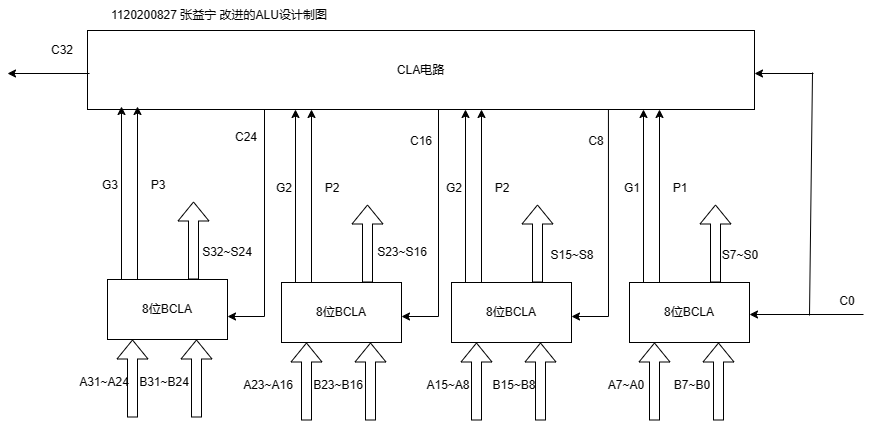

The diagram above was exported from draw.io. Its source (the exported page's mxGraphModel, read from the mxfile embedded in the PNG):
<mxGraphModel dx="936" dy="502" grid="0" gridSize="10" guides="1" tooltips="1" connect="1" arrows="1" fold="1" page="1" pageScale="1" pageWidth="2336" pageHeight="1654" math="0" shadow="0">
  <root>
    <mxCell id="0" />
    <mxCell id="1" parent="0" />
    <mxCell id="2G89EVDPKEi4vwQxbu5T-1" value="CLA电路" style="rounded=0;whiteSpace=wrap;html=1;" parent="1" vertex="1">
      <mxGeometry x="124" y="114" width="667" height="79" as="geometry" />
    </mxCell>
    <mxCell id="2G89EVDPKEi4vwQxbu5T-2" value="8位BCLA" style="rounded=0;whiteSpace=wrap;html=1;" parent="1" vertex="1">
      <mxGeometry x="666" y="366" width="120" height="60" as="geometry" />
    </mxCell>
    <mxCell id="2G89EVDPKEi4vwQxbu5T-3" value="1120200827 张益宁 改进的ALU设计制图" style="text;html=1;strokeColor=none;fillColor=none;align=center;verticalAlign=middle;whiteSpace=wrap;rounded=0;" parent="1" vertex="1">
      <mxGeometry x="113" y="84" width="286" height="30" as="geometry" />
    </mxCell>
    <mxCell id="2G89EVDPKEi4vwQxbu5T-4" value="" style="shape=flexArrow;endArrow=classic;html=1;rounded=0;" parent="1" edge="1">
      <mxGeometry width="50" height="50" relative="1" as="geometry">
        <mxPoint x="691" y="504" as="sourcePoint" />
        <mxPoint x="691" y="426" as="targetPoint" />
      </mxGeometry>
    </mxCell>
    <mxCell id="2G89EVDPKEi4vwQxbu5T-5" value="" style="shape=flexArrow;endArrow=classic;html=1;rounded=0;" parent="1" edge="1">
      <mxGeometry width="50" height="50" relative="1" as="geometry">
        <mxPoint x="755" y="504" as="sourcePoint" />
        <mxPoint x="755" y="426" as="targetPoint" />
      </mxGeometry>
    </mxCell>
    <mxCell id="2G89EVDPKEi4vwQxbu5T-6" value="A7~A0" style="text;html=1;strokeColor=none;fillColor=none;align=center;verticalAlign=middle;whiteSpace=wrap;rounded=0;" parent="1" vertex="1">
      <mxGeometry x="633" y="454" width="60" height="30" as="geometry" />
    </mxCell>
    <mxCell id="2G89EVDPKEi4vwQxbu5T-7" value="B7~B0" style="text;html=1;strokeColor=none;fillColor=none;align=center;verticalAlign=middle;whiteSpace=wrap;rounded=0;" parent="1" vertex="1">
      <mxGeometry x="699" y="454" width="60" height="30" as="geometry" />
    </mxCell>
    <mxCell id="2G89EVDPKEi4vwQxbu5T-8" value="" style="shape=flexArrow;endArrow=classic;html=1;rounded=0;" parent="1" edge="1">
      <mxGeometry width="50" height="50" relative="1" as="geometry">
        <mxPoint x="752" y="366" as="sourcePoint" />
        <mxPoint x="752" y="288" as="targetPoint" />
      </mxGeometry>
    </mxCell>
    <mxCell id="2G89EVDPKEi4vwQxbu5T-9" value="S7~S0" style="text;html=1;strokeColor=none;fillColor=none;align=center;verticalAlign=middle;whiteSpace=wrap;rounded=0;" parent="1" vertex="1">
      <mxGeometry x="747" y="324" width="60" height="30" as="geometry" />
    </mxCell>
    <mxCell id="2G89EVDPKEi4vwQxbu5T-11" value="" style="endArrow=classic;html=1;rounded=0;exitX=0.25;exitY=0;exitDx=0;exitDy=0;" parent="1" source="2G89EVDPKEi4vwQxbu5T-2" edge="1">
      <mxGeometry width="50" height="50" relative="1" as="geometry">
        <mxPoint x="787" y="405.8420000000001" as="sourcePoint" />
        <mxPoint x="696" y="366" as="targetPoint" />
      </mxGeometry>
    </mxCell>
    <mxCell id="2G89EVDPKEi4vwQxbu5T-12" value="" style="endArrow=classic;html=1;rounded=0;" parent="1" edge="1">
      <mxGeometry width="50" height="50" relative="1" as="geometry">
        <mxPoint x="696" y="365.6666666666667" as="sourcePoint" />
        <mxPoint x="696" y="193" as="targetPoint" />
      </mxGeometry>
    </mxCell>
    <mxCell id="2G89EVDPKEi4vwQxbu5T-13" value="G1" style="text;html=1;strokeColor=none;fillColor=none;align=center;verticalAlign=middle;whiteSpace=wrap;rounded=0;" parent="1" vertex="1">
      <mxGeometry x="639" y="257" width="60" height="30" as="geometry" />
    </mxCell>
    <mxCell id="2G89EVDPKEi4vwQxbu5T-14" value="" style="endArrow=classic;html=1;rounded=0;" parent="1" edge="1">
      <mxGeometry width="50" height="50" relative="1" as="geometry">
        <mxPoint x="680" y="365.6666666666667" as="sourcePoint" />
        <mxPoint x="680" y="193" as="targetPoint" />
      </mxGeometry>
    </mxCell>
    <mxCell id="2G89EVDPKEi4vwQxbu5T-15" value="P1" style="text;html=1;strokeColor=none;fillColor=none;align=center;verticalAlign=middle;whiteSpace=wrap;rounded=0;" parent="1" vertex="1">
      <mxGeometry x="687" y="257" width="60" height="30" as="geometry" />
    </mxCell>
    <mxCell id="2G89EVDPKEi4vwQxbu5T-16" value="8位BCLA" style="rounded=0;whiteSpace=wrap;html=1;" parent="1" vertex="1">
      <mxGeometry x="488" y="366" width="120" height="60" as="geometry" />
    </mxCell>
    <mxCell id="2G89EVDPKEi4vwQxbu5T-17" value="" style="shape=flexArrow;endArrow=classic;html=1;rounded=0;" parent="1" edge="1">
      <mxGeometry width="50" height="50" relative="1" as="geometry">
        <mxPoint x="513" y="504" as="sourcePoint" />
        <mxPoint x="513" y="426" as="targetPoint" />
      </mxGeometry>
    </mxCell>
    <mxCell id="2G89EVDPKEi4vwQxbu5T-18" value="" style="shape=flexArrow;endArrow=classic;html=1;rounded=0;" parent="1" edge="1">
      <mxGeometry width="50" height="50" relative="1" as="geometry">
        <mxPoint x="577" y="504" as="sourcePoint" />
        <mxPoint x="577" y="426" as="targetPoint" />
      </mxGeometry>
    </mxCell>
    <mxCell id="2G89EVDPKEi4vwQxbu5T-19" value="A15~A8" style="text;html=1;strokeColor=none;fillColor=none;align=center;verticalAlign=middle;whiteSpace=wrap;rounded=0;" parent="1" vertex="1">
      <mxGeometry x="455" y="454" width="60" height="30" as="geometry" />
    </mxCell>
    <mxCell id="2G89EVDPKEi4vwQxbu5T-20" value="B15~B8" style="text;html=1;strokeColor=none;fillColor=none;align=center;verticalAlign=middle;whiteSpace=wrap;rounded=0;" parent="1" vertex="1">
      <mxGeometry x="521" y="454" width="60" height="30" as="geometry" />
    </mxCell>
    <mxCell id="2G89EVDPKEi4vwQxbu5T-21" value="" style="shape=flexArrow;endArrow=classic;html=1;rounded=0;" parent="1" edge="1">
      <mxGeometry width="50" height="50" relative="1" as="geometry">
        <mxPoint x="574" y="366" as="sourcePoint" />
        <mxPoint x="574" y="288" as="targetPoint" />
      </mxGeometry>
    </mxCell>
    <mxCell id="2G89EVDPKEi4vwQxbu5T-22" value="S15~S8" style="text;html=1;strokeColor=none;fillColor=none;align=center;verticalAlign=middle;whiteSpace=wrap;rounded=0;" parent="1" vertex="1">
      <mxGeometry x="579" y="324" width="60" height="30" as="geometry" />
    </mxCell>
    <mxCell id="2G89EVDPKEi4vwQxbu5T-23" value="" style="endArrow=classic;html=1;rounded=0;exitX=0.25;exitY=0;exitDx=0;exitDy=0;" parent="1" source="2G89EVDPKEi4vwQxbu5T-16" edge="1">
      <mxGeometry width="50" height="50" relative="1" as="geometry">
        <mxPoint x="609" y="405.8420000000001" as="sourcePoint" />
        <mxPoint x="518" y="366" as="targetPoint" />
      </mxGeometry>
    </mxCell>
    <mxCell id="2G89EVDPKEi4vwQxbu5T-24" value="" style="endArrow=classic;html=1;rounded=0;" parent="1" edge="1">
      <mxGeometry width="50" height="50" relative="1" as="geometry">
        <mxPoint x="518" y="365.6666666666667" as="sourcePoint" />
        <mxPoint x="518" y="193" as="targetPoint" />
      </mxGeometry>
    </mxCell>
    <mxCell id="2G89EVDPKEi4vwQxbu5T-25" value="G2" style="text;html=1;strokeColor=none;fillColor=none;align=center;verticalAlign=middle;whiteSpace=wrap;rounded=0;" parent="1" vertex="1">
      <mxGeometry x="461" y="257" width="60" height="30" as="geometry" />
    </mxCell>
    <mxCell id="2G89EVDPKEi4vwQxbu5T-26" value="" style="endArrow=classic;html=1;rounded=0;" parent="1" edge="1">
      <mxGeometry width="50" height="50" relative="1" as="geometry">
        <mxPoint x="502" y="365.6666666666667" as="sourcePoint" />
        <mxPoint x="502" y="193" as="targetPoint" />
      </mxGeometry>
    </mxCell>
    <mxCell id="2G89EVDPKEi4vwQxbu5T-27" value="P2" style="text;html=1;strokeColor=none;fillColor=none;align=center;verticalAlign=middle;whiteSpace=wrap;rounded=0;" parent="1" vertex="1">
      <mxGeometry x="509" y="257" width="60" height="30" as="geometry" />
    </mxCell>
    <mxCell id="2G89EVDPKEi4vwQxbu5T-28" value="8位BCLA" style="rounded=0;whiteSpace=wrap;html=1;" parent="1" vertex="1">
      <mxGeometry x="318" y="366" width="120" height="60" as="geometry" />
    </mxCell>
    <mxCell id="2G89EVDPKEi4vwQxbu5T-29" value="" style="shape=flexArrow;endArrow=classic;html=1;rounded=0;" parent="1" edge="1">
      <mxGeometry width="50" height="50" relative="1" as="geometry">
        <mxPoint x="343" y="504" as="sourcePoint" />
        <mxPoint x="343" y="426" as="targetPoint" />
      </mxGeometry>
    </mxCell>
    <mxCell id="2G89EVDPKEi4vwQxbu5T-30" value="" style="shape=flexArrow;endArrow=classic;html=1;rounded=0;" parent="1" edge="1">
      <mxGeometry width="50" height="50" relative="1" as="geometry">
        <mxPoint x="407" y="504" as="sourcePoint" />
        <mxPoint x="407" y="426" as="targetPoint" />
      </mxGeometry>
    </mxCell>
    <mxCell id="2G89EVDPKEi4vwQxbu5T-31" value="A23~A16" style="text;html=1;strokeColor=none;fillColor=none;align=center;verticalAlign=middle;whiteSpace=wrap;rounded=0;" parent="1" vertex="1">
      <mxGeometry x="275" y="454" width="60" height="30" as="geometry" />
    </mxCell>
    <mxCell id="2G89EVDPKEi4vwQxbu5T-32" value="B23~B16" style="text;html=1;strokeColor=none;fillColor=none;align=center;verticalAlign=middle;whiteSpace=wrap;rounded=0;" parent="1" vertex="1">
      <mxGeometry x="345" y="454" width="60" height="30" as="geometry" />
    </mxCell>
    <mxCell id="2G89EVDPKEi4vwQxbu5T-33" value="" style="shape=flexArrow;endArrow=classic;html=1;rounded=0;" parent="1" edge="1">
      <mxGeometry width="50" height="50" relative="1" as="geometry">
        <mxPoint x="404" y="366" as="sourcePoint" />
        <mxPoint x="404" y="288" as="targetPoint" />
      </mxGeometry>
    </mxCell>
    <mxCell id="2G89EVDPKEi4vwQxbu5T-34" value="S23~S16" style="text;html=1;strokeColor=none;fillColor=none;align=center;verticalAlign=middle;whiteSpace=wrap;rounded=0;" parent="1" vertex="1">
      <mxGeometry x="409" y="321" width="60" height="30" as="geometry" />
    </mxCell>
    <mxCell id="2G89EVDPKEi4vwQxbu5T-35" value="" style="endArrow=classic;html=1;rounded=0;exitX=0.25;exitY=0;exitDx=0;exitDy=0;" parent="1" source="2G89EVDPKEi4vwQxbu5T-28" edge="1">
      <mxGeometry width="50" height="50" relative="1" as="geometry">
        <mxPoint x="439" y="405.8420000000001" as="sourcePoint" />
        <mxPoint x="348" y="366" as="targetPoint" />
      </mxGeometry>
    </mxCell>
    <mxCell id="2G89EVDPKEi4vwQxbu5T-36" value="" style="endArrow=classic;html=1;rounded=0;" parent="1" edge="1">
      <mxGeometry width="50" height="50" relative="1" as="geometry">
        <mxPoint x="348" y="365.6666666666667" as="sourcePoint" />
        <mxPoint x="348" y="193" as="targetPoint" />
      </mxGeometry>
    </mxCell>
    <mxCell id="2G89EVDPKEi4vwQxbu5T-37" value="G2" style="text;html=1;strokeColor=none;fillColor=none;align=center;verticalAlign=middle;whiteSpace=wrap;rounded=0;" parent="1" vertex="1">
      <mxGeometry x="291" y="257" width="60" height="30" as="geometry" />
    </mxCell>
    <mxCell id="2G89EVDPKEi4vwQxbu5T-38" value="" style="endArrow=classic;html=1;rounded=0;" parent="1" edge="1">
      <mxGeometry width="50" height="50" relative="1" as="geometry">
        <mxPoint x="332" y="365.6666666666667" as="sourcePoint" />
        <mxPoint x="332" y="193" as="targetPoint" />
      </mxGeometry>
    </mxCell>
    <mxCell id="2G89EVDPKEi4vwQxbu5T-39" value="P2" style="text;html=1;strokeColor=none;fillColor=none;align=center;verticalAlign=middle;whiteSpace=wrap;rounded=0;" parent="1" vertex="1">
      <mxGeometry x="339" y="257" width="60" height="30" as="geometry" />
    </mxCell>
    <mxCell id="2G89EVDPKEi4vwQxbu5T-40" value="8位BCLA" style="rounded=0;whiteSpace=wrap;html=1;" parent="1" vertex="1">
      <mxGeometry x="144" y="363" width="120" height="60" as="geometry" />
    </mxCell>
    <mxCell id="2G89EVDPKEi4vwQxbu5T-41" value="" style="shape=flexArrow;endArrow=classic;html=1;rounded=0;" parent="1" edge="1">
      <mxGeometry width="50" height="50" relative="1" as="geometry">
        <mxPoint x="169" y="501" as="sourcePoint" />
        <mxPoint x="169" y="423" as="targetPoint" />
      </mxGeometry>
    </mxCell>
    <mxCell id="2G89EVDPKEi4vwQxbu5T-42" value="" style="shape=flexArrow;endArrow=classic;html=1;rounded=0;" parent="1" edge="1">
      <mxGeometry width="50" height="50" relative="1" as="geometry">
        <mxPoint x="233" y="501" as="sourcePoint" />
        <mxPoint x="233" y="423" as="targetPoint" />
      </mxGeometry>
    </mxCell>
    <mxCell id="2G89EVDPKEi4vwQxbu5T-43" value="A31~A24" style="text;html=1;strokeColor=none;fillColor=none;align=center;verticalAlign=middle;whiteSpace=wrap;rounded=0;" parent="1" vertex="1">
      <mxGeometry x="111" y="451" width="60" height="30" as="geometry" />
    </mxCell>
    <mxCell id="2G89EVDPKEi4vwQxbu5T-44" value="B31~B24" style="text;html=1;strokeColor=none;fillColor=none;align=center;verticalAlign=middle;whiteSpace=wrap;rounded=0;" parent="1" vertex="1">
      <mxGeometry x="171" y="451" width="60" height="30" as="geometry" />
    </mxCell>
    <mxCell id="2G89EVDPKEi4vwQxbu5T-45" value="" style="shape=flexArrow;endArrow=classic;html=1;rounded=0;" parent="1" edge="1">
      <mxGeometry width="50" height="50" relative="1" as="geometry">
        <mxPoint x="230" y="363" as="sourcePoint" />
        <mxPoint x="230" y="285" as="targetPoint" />
      </mxGeometry>
    </mxCell>
    <mxCell id="2G89EVDPKEi4vwQxbu5T-46" value="S32~S24" style="text;html=1;strokeColor=none;fillColor=none;align=center;verticalAlign=middle;whiteSpace=wrap;rounded=0;" parent="1" vertex="1">
      <mxGeometry x="234" y="321" width="60" height="30" as="geometry" />
    </mxCell>
    <mxCell id="2G89EVDPKEi4vwQxbu5T-47" value="" style="endArrow=classic;html=1;rounded=0;exitX=0.25;exitY=0;exitDx=0;exitDy=0;" parent="1" source="2G89EVDPKEi4vwQxbu5T-40" edge="1">
      <mxGeometry width="50" height="50" relative="1" as="geometry">
        <mxPoint x="265" y="402.8420000000001" as="sourcePoint" />
        <mxPoint x="174" y="363" as="targetPoint" />
      </mxGeometry>
    </mxCell>
    <mxCell id="2G89EVDPKEi4vwQxbu5T-48" value="" style="endArrow=classic;html=1;rounded=0;" parent="1" edge="1">
      <mxGeometry width="50" height="50" relative="1" as="geometry">
        <mxPoint x="174" y="362.6666666666667" as="sourcePoint" />
        <mxPoint x="174" y="190" as="targetPoint" />
      </mxGeometry>
    </mxCell>
    <mxCell id="2G89EVDPKEi4vwQxbu5T-49" value="G3" style="text;html=1;strokeColor=none;fillColor=none;align=center;verticalAlign=middle;whiteSpace=wrap;rounded=0;" parent="1" vertex="1">
      <mxGeometry x="117" y="254" width="60" height="30" as="geometry" />
    </mxCell>
    <mxCell id="2G89EVDPKEi4vwQxbu5T-50" value="" style="endArrow=classic;html=1;rounded=0;" parent="1" edge="1">
      <mxGeometry width="50" height="50" relative="1" as="geometry">
        <mxPoint x="158" y="362.6666666666667" as="sourcePoint" />
        <mxPoint x="158" y="190" as="targetPoint" />
      </mxGeometry>
    </mxCell>
    <mxCell id="2G89EVDPKEi4vwQxbu5T-51" value="P3" style="text;html=1;strokeColor=none;fillColor=none;align=center;verticalAlign=middle;whiteSpace=wrap;rounded=0;" parent="1" vertex="1">
      <mxGeometry x="165" y="254" width="60" height="30" as="geometry" />
    </mxCell>
    <mxCell id="2G89EVDPKEi4vwQxbu5T-52" value="" style="endArrow=classic;html=1;rounded=0;" parent="1" edge="1">
      <mxGeometry width="50" height="50" relative="1" as="geometry">
        <mxPoint x="900" y="398" as="sourcePoint" />
        <mxPoint x="786" y="398" as="targetPoint" />
      </mxGeometry>
    </mxCell>
    <mxCell id="2G89EVDPKEi4vwQxbu5T-53" value="" style="endArrow=classic;html=1;rounded=0;" parent="1" edge="1">
      <mxGeometry width="50" height="50" relative="1" as="geometry">
        <mxPoint x="850" y="157" as="sourcePoint" />
        <mxPoint x="791" y="157" as="targetPoint" />
      </mxGeometry>
    </mxCell>
    <mxCell id="2G89EVDPKEi4vwQxbu5T-54" value="" style="endArrow=none;html=1;rounded=0;" parent="1" edge="1">
      <mxGeometry width="50" height="50" relative="1" as="geometry">
        <mxPoint x="846" y="399" as="sourcePoint" />
        <mxPoint x="849" y="156" as="targetPoint" />
      </mxGeometry>
    </mxCell>
    <mxCell id="2G89EVDPKEi4vwQxbu5T-69" value="C0" style="text;html=1;strokeColor=none;fillColor=none;align=center;verticalAlign=middle;whiteSpace=wrap;rounded=0;" parent="1" vertex="1">
      <mxGeometry x="844" y="370" width="80" height="30" as="geometry" />
    </mxCell>
    <mxCell id="2G89EVDPKEi4vwQxbu5T-70" value="" style="endArrow=classic;html=1;rounded=0;exitX=0.781;exitY=1.002;exitDx=0;exitDy=0;exitPerimeter=0;" parent="1" source="2G89EVDPKEi4vwQxbu5T-1" edge="1">
      <mxGeometry width="50" height="50" relative="1" as="geometry">
        <mxPoint x="694" y="400" as="sourcePoint" />
        <mxPoint x="608" y="400" as="targetPoint" />
        <Array as="points">
          <mxPoint x="645" y="400" />
        </Array>
      </mxGeometry>
    </mxCell>
    <mxCell id="2G89EVDPKEi4vwQxbu5T-71" value="" style="endArrow=classic;html=1;rounded=0;exitX=0.781;exitY=1.002;exitDx=0;exitDy=0;exitPerimeter=0;" parent="1" edge="1">
      <mxGeometry width="50" height="50" relative="1" as="geometry">
        <mxPoint x="475" y="193" as="sourcePoint" />
        <mxPoint x="438" y="400" as="targetPoint" />
        <Array as="points">
          <mxPoint x="475" y="400" />
        </Array>
      </mxGeometry>
    </mxCell>
    <mxCell id="2G89EVDPKEi4vwQxbu5T-72" value="" style="endArrow=classic;html=1;rounded=0;exitX=0.781;exitY=1.002;exitDx=0;exitDy=0;exitPerimeter=0;" parent="1" edge="1">
      <mxGeometry width="50" height="50" relative="1" as="geometry">
        <mxPoint x="301" y="193" as="sourcePoint" />
        <mxPoint x="264" y="400" as="targetPoint" />
        <Array as="points">
          <mxPoint x="301" y="400" />
        </Array>
      </mxGeometry>
    </mxCell>
    <mxCell id="2G89EVDPKEi4vwQxbu5T-73" value="C8" style="text;html=1;strokeColor=none;fillColor=none;align=center;verticalAlign=middle;whiteSpace=wrap;rounded=0;" parent="1" vertex="1">
      <mxGeometry x="593" y="210" width="80" height="30" as="geometry" />
    </mxCell>
    <mxCell id="2G89EVDPKEi4vwQxbu5T-74" value="C16" style="text;html=1;strokeColor=none;fillColor=none;align=center;verticalAlign=middle;whiteSpace=wrap;rounded=0;" parent="1" vertex="1">
      <mxGeometry x="417.5" y="210" width="80" height="30" as="geometry" />
    </mxCell>
    <mxCell id="2G89EVDPKEi4vwQxbu5T-75" value="C24" style="text;html=1;strokeColor=none;fillColor=none;align=center;verticalAlign=middle;whiteSpace=wrap;rounded=0;" parent="1" vertex="1">
      <mxGeometry x="243" y="206" width="80" height="30" as="geometry" />
    </mxCell>
    <mxCell id="2G89EVDPKEi4vwQxbu5T-76" value="C32" style="text;html=1;strokeColor=none;fillColor=none;align=center;verticalAlign=middle;whiteSpace=wrap;rounded=0;" parent="1" vertex="1">
      <mxGeometry x="59" y="119" width="80" height="30" as="geometry" />
    </mxCell>
    <mxCell id="2G89EVDPKEi4vwQxbu5T-77" value="" style="endArrow=classic;html=1;rounded=0;" parent="1" edge="1">
      <mxGeometry width="50" height="50" relative="1" as="geometry">
        <mxPoint x="126" y="157" as="sourcePoint" />
        <mxPoint x="44" y="157" as="targetPoint" />
      </mxGeometry>
    </mxCell>
  </root>
</mxGraphModel>